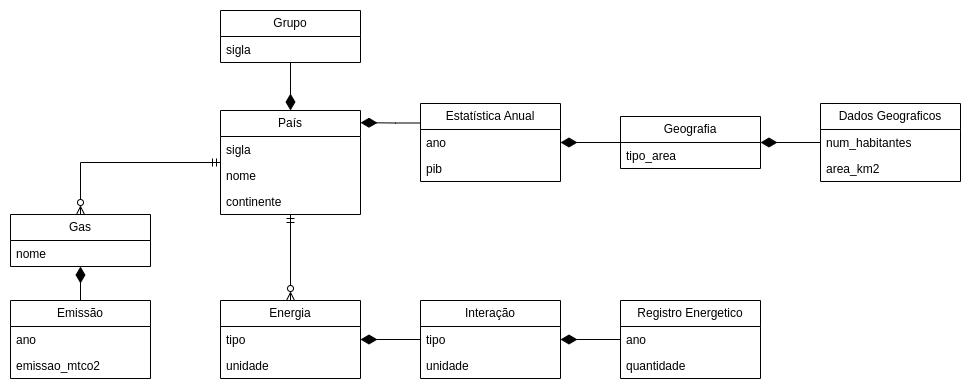

The diagram above was exported from draw.io. Its source (the exported page's mxGraphModel, read from the mxfile embedded in the PNG):
<mxGraphModel dx="1665" dy="799" grid="1" gridSize="10" guides="1" tooltips="1" connect="1" arrows="1" fold="1" page="1" pageScale="1" pageWidth="827" pageHeight="1169" math="0" shadow="0">
  <root>
    <mxCell id="odMBPhG8qvofizhYawTV-0" />
    <mxCell id="odMBPhG8qvofizhYawTV-1" parent="odMBPhG8qvofizhYawTV-0" />
    <mxCell id="odMBPhG8qvofizhYawTV-2" value="País" style="swimlane;fontStyle=0;childLayout=stackLayout;horizontal=1;startSize=26;fillColor=none;horizontalStack=0;resizeParent=1;resizeParentMax=0;resizeLast=0;collapsible=1;marginBottom=0;whiteSpace=wrap;html=1;" parent="odMBPhG8qvofizhYawTV-1" vertex="1">
      <mxGeometry x="320" y="150" width="140" height="104" as="geometry">
        <mxRectangle x="320" y="150" width="60" height="30" as="alternateBounds" />
      </mxGeometry>
    </mxCell>
    <mxCell id="odMBPhG8qvofizhYawTV-3" value="sigla" style="text;strokeColor=none;fillColor=none;align=left;verticalAlign=top;spacingLeft=4;spacingRight=4;overflow=hidden;rotatable=0;points=[[0,0.5],[1,0.5]];portConstraint=eastwest;whiteSpace=wrap;html=1;" parent="odMBPhG8qvofizhYawTV-2" vertex="1">
      <mxGeometry y="26" width="140" height="26" as="geometry" />
    </mxCell>
    <mxCell id="odMBPhG8qvofizhYawTV-4" value="nome" style="text;strokeColor=none;fillColor=none;align=left;verticalAlign=top;spacingLeft=4;spacingRight=4;overflow=hidden;rotatable=0;points=[[0,0.5],[1,0.5]];portConstraint=eastwest;whiteSpace=wrap;html=1;" parent="odMBPhG8qvofizhYawTV-2" vertex="1">
      <mxGeometry y="52" width="140" height="26" as="geometry" />
    </mxCell>
    <mxCell id="odMBPhG8qvofizhYawTV-5" value="continente" style="text;strokeColor=none;fillColor=none;align=left;verticalAlign=top;spacingLeft=4;spacingRight=4;overflow=hidden;rotatable=0;points=[[0,0.5],[1,0.5]];portConstraint=eastwest;whiteSpace=wrap;html=1;" parent="odMBPhG8qvofizhYawTV-2" vertex="1">
      <mxGeometry y="78" width="140" height="26" as="geometry" />
    </mxCell>
    <mxCell id="odMBPhG8qvofizhYawTV-6" style="edgeStyle=orthogonalEdgeStyle;rounded=0;orthogonalLoop=1;jettySize=auto;html=1;endArrow=none;endFill=0;startArrow=diamondThin;startFill=1;startSize=14;" parent="odMBPhG8qvofizhYawTV-1" source="odMBPhG8qvofizhYawTV-22" target="odMBPhG8qvofizhYawTV-12" edge="1">
      <mxGeometry relative="1" as="geometry" />
    </mxCell>
    <mxCell id="odMBPhG8qvofizhYawTV-9" value="Grupo" style="swimlane;fontStyle=0;childLayout=stackLayout;horizontal=1;startSize=26;horizontalStack=0;resizeParent=1;resizeParentMax=0;resizeLast=0;collapsible=1;marginBottom=0;whiteSpace=wrap;html=1;fillColor=none;" parent="odMBPhG8qvofizhYawTV-1" vertex="1">
      <mxGeometry x="320" y="50" width="140" height="52" as="geometry" />
    </mxCell>
    <mxCell id="odMBPhG8qvofizhYawTV-10" value="sigla" style="text;strokeColor=none;fillColor=none;align=left;verticalAlign=top;spacingLeft=4;spacingRight=4;overflow=hidden;rotatable=0;points=[[0,0.5],[1,0.5]];portConstraint=eastwest;whiteSpace=wrap;html=1;" parent="odMBPhG8qvofizhYawTV-9" vertex="1">
      <mxGeometry y="26" width="140" height="26" as="geometry" />
    </mxCell>
    <mxCell id="odMBPhG8qvofizhYawTV-11" style="edgeStyle=orthogonalEdgeStyle;rounded=0;orthogonalLoop=1;jettySize=auto;html=1;endArrow=none;endFill=0;startArrow=diamondThin;startFill=1;startSize=14;endSize=6;" parent="odMBPhG8qvofizhYawTV-1" source="odMBPhG8qvofizhYawTV-2" target="odMBPhG8qvofizhYawTV-9" edge="1">
      <mxGeometry relative="1" as="geometry" />
    </mxCell>
    <mxCell id="odMBPhG8qvofizhYawTV-12" value="Interação" style="swimlane;fontStyle=0;childLayout=stackLayout;horizontal=1;startSize=26;fillColor=none;horizontalStack=0;resizeParent=1;resizeParentMax=0;resizeLast=0;collapsible=1;marginBottom=0;whiteSpace=wrap;html=1;" parent="odMBPhG8qvofizhYawTV-1" vertex="1">
      <mxGeometry x="520" y="340" width="140" height="78" as="geometry" />
    </mxCell>
    <mxCell id="odMBPhG8qvofizhYawTV-13" value="tipo" style="text;strokeColor=none;fillColor=none;align=left;verticalAlign=top;spacingLeft=4;spacingRight=4;overflow=hidden;rotatable=0;points=[[0,0.5],[1,0.5]];portConstraint=eastwest;whiteSpace=wrap;html=1;" parent="odMBPhG8qvofizhYawTV-12" vertex="1">
      <mxGeometry y="26" width="140" height="26" as="geometry" />
    </mxCell>
    <mxCell id="odMBPhG8qvofizhYawTV-14" value="unidade" style="text;strokeColor=none;fillColor=none;align=left;verticalAlign=top;spacingLeft=4;spacingRight=4;overflow=hidden;rotatable=0;points=[[0,0.5],[1,0.5]];portConstraint=eastwest;whiteSpace=wrap;html=1;" parent="odMBPhG8qvofizhYawTV-12" vertex="1">
      <mxGeometry y="52" width="140" height="26" as="geometry" />
    </mxCell>
    <mxCell id="odMBPhG8qvofizhYawTV-21" style="edgeStyle=orthogonalEdgeStyle;rounded=0;orthogonalLoop=1;jettySize=auto;html=1;startArrow=ERzeroToMany;startFill=0;endArrow=ERmandOne;endFill=0;" parent="odMBPhG8qvofizhYawTV-1" source="odMBPhG8qvofizhYawTV-22" target="odMBPhG8qvofizhYawTV-2" edge="1">
      <mxGeometry relative="1" as="geometry">
        <Array as="points">
          <mxPoint x="430" y="350" />
        </Array>
        <mxPoint x="460" y="326" as="targetPoint" />
      </mxGeometry>
    </mxCell>
    <mxCell id="odMBPhG8qvofizhYawTV-22" value="Energia" style="swimlane;fontStyle=0;childLayout=stackLayout;horizontal=1;startSize=26;fillColor=none;horizontalStack=0;resizeParent=1;resizeParentMax=0;resizeLast=0;collapsible=1;marginBottom=0;whiteSpace=wrap;html=1;" parent="odMBPhG8qvofizhYawTV-1" vertex="1">
      <mxGeometry x="320" y="340" width="140" height="78" as="geometry" />
    </mxCell>
    <mxCell id="odMBPhG8qvofizhYawTV-23" value="tipo" style="text;strokeColor=none;fillColor=none;align=left;verticalAlign=top;spacingLeft=4;spacingRight=4;overflow=hidden;rotatable=0;points=[[0,0.5],[1,0.5]];portConstraint=eastwest;whiteSpace=wrap;html=1;" parent="odMBPhG8qvofizhYawTV-22" vertex="1">
      <mxGeometry y="26" width="140" height="26" as="geometry" />
    </mxCell>
    <mxCell id="odMBPhG8qvofizhYawTV-24" value="unidade" style="text;strokeColor=none;fillColor=none;align=left;verticalAlign=top;spacingLeft=4;spacingRight=4;overflow=hidden;rotatable=0;points=[[0,0.5],[1,0.5]];portConstraint=eastwest;whiteSpace=wrap;html=1;" parent="odMBPhG8qvofizhYawTV-22" vertex="1">
      <mxGeometry y="52" width="140" height="26" as="geometry" />
    </mxCell>
    <mxCell id="odMBPhG8qvofizhYawTV-32" style="edgeStyle=orthogonalEdgeStyle;rounded=0;orthogonalLoop=1;jettySize=auto;html=1;startArrow=ERzeroToMany;startFill=0;endArrow=ERmandOne;endFill=0;" parent="odMBPhG8qvofizhYawTV-1" source="odMBPhG8qvofizhYawTV-34" target="odMBPhG8qvofizhYawTV-2" edge="1">
      <mxGeometry relative="1" as="geometry">
        <mxPoint x="270" y="320" as="sourcePoint" />
        <Array as="points">
          <mxPoint x="180" y="202" />
        </Array>
      </mxGeometry>
    </mxCell>
    <mxCell id="odMBPhG8qvofizhYawTV-33" style="edgeStyle=orthogonalEdgeStyle;rounded=0;orthogonalLoop=1;jettySize=auto;html=1;endArrow=none;endFill=0;startArrow=diamondThin;startFill=1;strokeWidth=1;endSize=6;startSize=14;" parent="odMBPhG8qvofizhYawTV-1" source="odMBPhG8qvofizhYawTV-34" target="odMBPhG8qvofizhYawTV-37" edge="1">
      <mxGeometry relative="1" as="geometry" />
    </mxCell>
    <mxCell id="odMBPhG8qvofizhYawTV-34" value="Gas" style="swimlane;fontStyle=0;childLayout=stackLayout;horizontal=1;startSize=26;fillColor=none;horizontalStack=0;resizeParent=1;resizeParentMax=0;resizeLast=0;collapsible=1;marginBottom=0;whiteSpace=wrap;html=1;" parent="odMBPhG8qvofizhYawTV-1" vertex="1">
      <mxGeometry x="110" y="254" width="140" height="52" as="geometry">
        <mxRectangle x="40" y="310" width="180" height="30" as="alternateBounds" />
      </mxGeometry>
    </mxCell>
    <mxCell id="odMBPhG8qvofizhYawTV-38" value="nome" style="text;strokeColor=none;fillColor=none;align=left;verticalAlign=top;spacingLeft=4;spacingRight=4;overflow=hidden;rotatable=0;points=[[0,0.5],[1,0.5]];portConstraint=eastwest;whiteSpace=wrap;html=1;" parent="odMBPhG8qvofizhYawTV-34" vertex="1">
      <mxGeometry y="26" width="140" height="26" as="geometry" />
    </mxCell>
    <mxCell id="odMBPhG8qvofizhYawTV-37" value="Emissão" style="swimlane;fontStyle=0;childLayout=stackLayout;horizontal=1;startSize=26;fillColor=none;horizontalStack=0;resizeParent=1;resizeParentMax=0;resizeLast=0;collapsible=1;marginBottom=0;whiteSpace=wrap;html=1;" parent="odMBPhG8qvofizhYawTV-1" vertex="1">
      <mxGeometry x="110" y="340" width="140" height="78" as="geometry" />
    </mxCell>
    <mxCell id="odMBPhG8qvofizhYawTV-35" value="ano" style="text;strokeColor=none;fillColor=none;align=left;verticalAlign=top;spacingLeft=4;spacingRight=4;overflow=hidden;rotatable=0;points=[[0,0.5],[1,0.5]];portConstraint=eastwest;whiteSpace=wrap;html=1;" parent="odMBPhG8qvofizhYawTV-37" vertex="1">
      <mxGeometry y="26" width="140" height="26" as="geometry" />
    </mxCell>
    <mxCell id="odMBPhG8qvofizhYawTV-36" value="emissao_mtco2" style="text;strokeColor=none;fillColor=none;align=left;verticalAlign=top;spacingLeft=4;spacingRight=4;overflow=hidden;rotatable=0;points=[[0,0.5],[1,0.5]];portConstraint=eastwest;whiteSpace=wrap;html=1;" parent="odMBPhG8qvofizhYawTV-37" vertex="1">
      <mxGeometry y="52" width="140" height="26" as="geometry" />
    </mxCell>
    <mxCell id="jF__fGe556zieDLpmqzs-4" style="edgeStyle=orthogonalEdgeStyle;rounded=0;orthogonalLoop=1;jettySize=auto;html=1;exitX=0;exitY=0.25;exitDx=0;exitDy=0;entryX=1;entryY=0.117;entryDx=0;entryDy=0;entryPerimeter=0;endSize=14;endArrow=diamondThin;endFill=1;" parent="odMBPhG8qvofizhYawTV-1" source="odMBPhG8qvofizhYawTV-41" target="odMBPhG8qvofizhYawTV-2" edge="1">
      <mxGeometry relative="1" as="geometry" />
    </mxCell>
    <mxCell id="jF__fGe556zieDLpmqzs-5" style="edgeStyle=orthogonalEdgeStyle;rounded=0;orthogonalLoop=1;jettySize=auto;html=1;startArrow=diamondThin;startFill=1;endArrow=none;startSize=14;" parent="odMBPhG8qvofizhYawTV-1" source="odMBPhG8qvofizhYawTV-41" target="jF__fGe556zieDLpmqzs-0" edge="1">
      <mxGeometry relative="1" as="geometry" />
    </mxCell>
    <mxCell id="odMBPhG8qvofizhYawTV-41" value="Estatística Anual" style="swimlane;fontStyle=0;childLayout=stackLayout;horizontal=1;startSize=26;horizontalStack=0;resizeParent=1;resizeParentMax=0;resizeLast=0;collapsible=1;marginBottom=0;whiteSpace=wrap;html=1;fillColor=none;" parent="odMBPhG8qvofizhYawTV-1" vertex="1">
      <mxGeometry x="520" y="143" width="140" height="78" as="geometry" />
    </mxCell>
    <mxCell id="r6Gu-o8WZEN2LNPcTw-V-0" value="ano" style="text;strokeColor=none;fillColor=none;align=left;verticalAlign=top;spacingLeft=4;spacingRight=4;overflow=hidden;rotatable=0;points=[[0,0.5],[1,0.5]];portConstraint=eastwest;whiteSpace=wrap;html=1;" parent="odMBPhG8qvofizhYawTV-41" vertex="1">
      <mxGeometry y="26" width="140" height="26" as="geometry" />
    </mxCell>
    <mxCell id="r6Gu-o8WZEN2LNPcTw-V-1" value="pib" style="text;strokeColor=none;fillColor=none;align=left;verticalAlign=top;spacingLeft=4;spacingRight=4;overflow=hidden;rotatable=0;points=[[0,0.5],[1,0.5]];portConstraint=eastwest;whiteSpace=wrap;html=1;" parent="odMBPhG8qvofizhYawTV-41" vertex="1">
      <mxGeometry y="52" width="140" height="26" as="geometry" />
    </mxCell>
    <mxCell id="jF__fGe556zieDLpmqzs-0" value="Geografia" style="swimlane;fontStyle=0;childLayout=stackLayout;horizontal=1;startSize=26;fillColor=none;horizontalStack=0;resizeParent=1;resizeParentMax=0;resizeLast=0;collapsible=1;marginBottom=0;whiteSpace=wrap;html=1;" parent="odMBPhG8qvofizhYawTV-1" vertex="1">
      <mxGeometry x="720" y="156" width="140" height="52" as="geometry" />
    </mxCell>
    <mxCell id="jF__fGe556zieDLpmqzs-1" value="tipo_area" style="text;strokeColor=none;fillColor=none;align=left;verticalAlign=top;spacingLeft=4;spacingRight=4;overflow=hidden;rotatable=0;points=[[0,0.5],[1,0.5]];portConstraint=eastwest;whiteSpace=wrap;html=1;" parent="jF__fGe556zieDLpmqzs-0" vertex="1">
      <mxGeometry y="26" width="140" height="26" as="geometry" />
    </mxCell>
    <mxCell id="r6Gu-o8WZEN2LNPcTw-V-7" style="edgeStyle=none;rounded=0;orthogonalLoop=1;jettySize=auto;html=1;endArrow=diamondThin;endFill=1;endSize=14;" parent="odMBPhG8qvofizhYawTV-1" source="r6Gu-o8WZEN2LNPcTw-V-3" target="jF__fGe556zieDLpmqzs-0" edge="1">
      <mxGeometry relative="1" as="geometry">
        <mxPoint x="950" y="160" as="targetPoint" />
        <mxPoint x="990" y="160" as="sourcePoint" />
      </mxGeometry>
    </mxCell>
    <mxCell id="r6Gu-o8WZEN2LNPcTw-V-3" value="Dados Geograficos" style="swimlane;fontStyle=0;childLayout=stackLayout;horizontal=1;startSize=26;fillColor=none;horizontalStack=0;resizeParent=1;resizeParentMax=0;resizeLast=0;collapsible=1;marginBottom=0;whiteSpace=wrap;html=1;" parent="odMBPhG8qvofizhYawTV-1" vertex="1">
      <mxGeometry x="920" y="143" width="140" height="78" as="geometry" />
    </mxCell>
    <mxCell id="r6Gu-o8WZEN2LNPcTw-V-4" value="num_habitantes" style="text;strokeColor=none;fillColor=none;align=left;verticalAlign=top;spacingLeft=4;spacingRight=4;overflow=hidden;rotatable=0;points=[[0,0.5],[1,0.5]];portConstraint=eastwest;whiteSpace=wrap;html=1;" parent="r6Gu-o8WZEN2LNPcTw-V-3" vertex="1">
      <mxGeometry y="26" width="140" height="26" as="geometry" />
    </mxCell>
    <mxCell id="r6Gu-o8WZEN2LNPcTw-V-5" value="area_km2" style="text;strokeColor=none;fillColor=none;align=left;verticalAlign=top;spacingLeft=4;spacingRight=4;overflow=hidden;rotatable=0;points=[[0,0.5],[1,0.5]];portConstraint=eastwest;whiteSpace=wrap;html=1;" parent="r6Gu-o8WZEN2LNPcTw-V-3" vertex="1">
      <mxGeometry y="52" width="140" height="26" as="geometry" />
    </mxCell>
    <mxCell id="37IxHZ1XpQFxEnxy8uoI-1" value="Registro Energetico" style="swimlane;fontStyle=0;childLayout=stackLayout;horizontal=1;startSize=26;fillColor=none;horizontalStack=0;resizeParent=1;resizeParentMax=0;resizeLast=0;collapsible=1;marginBottom=0;whiteSpace=wrap;html=1;" parent="odMBPhG8qvofizhYawTV-1" vertex="1">
      <mxGeometry x="720" y="340" width="140" height="78" as="geometry" />
    </mxCell>
    <mxCell id="37IxHZ1XpQFxEnxy8uoI-2" value="ano" style="text;strokeColor=none;fillColor=none;align=left;verticalAlign=top;spacingLeft=4;spacingRight=4;overflow=hidden;rotatable=0;points=[[0,0.5],[1,0.5]];portConstraint=eastwest;whiteSpace=wrap;html=1;" parent="37IxHZ1XpQFxEnxy8uoI-1" vertex="1">
      <mxGeometry y="26" width="140" height="26" as="geometry" />
    </mxCell>
    <mxCell id="37IxHZ1XpQFxEnxy8uoI-3" value="quantidade" style="text;strokeColor=none;fillColor=none;align=left;verticalAlign=top;spacingLeft=4;spacingRight=4;overflow=hidden;rotatable=0;points=[[0,0.5],[1,0.5]];portConstraint=eastwest;whiteSpace=wrap;html=1;" parent="37IxHZ1XpQFxEnxy8uoI-1" vertex="1">
      <mxGeometry y="52" width="140" height="26" as="geometry" />
    </mxCell>
    <mxCell id="37IxHZ1XpQFxEnxy8uoI-4" style="edgeStyle=none;rounded=0;orthogonalLoop=1;jettySize=auto;html=1;endArrow=diamondThin;endFill=1;endSize=14;" parent="odMBPhG8qvofizhYawTV-1" source="37IxHZ1XpQFxEnxy8uoI-1" target="odMBPhG8qvofizhYawTV-12" edge="1">
      <mxGeometry relative="1" as="geometry" />
    </mxCell>
  </root>
</mxGraphModel>